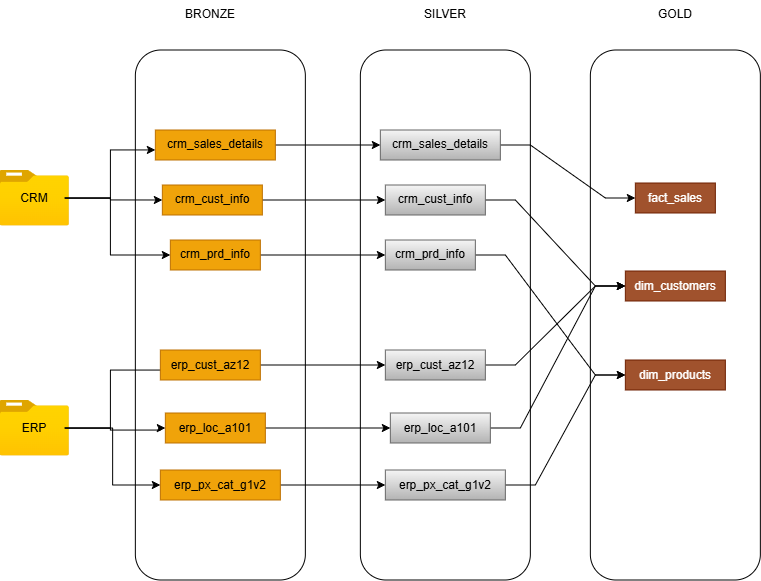

The diagram above was exported from draw.io. Its source (the exported page's mxGraphModel, read from the mxfile embedded in the PNG):
<mxGraphModel dx="911" dy="607" grid="1" gridSize="10" guides="1" tooltips="1" connect="1" arrows="1" fold="1" page="1" pageScale="1" pageWidth="850" pageHeight="1100" math="0" shadow="0">
  <root>
    <mxCell id="0" />
    <mxCell id="1" parent="0" />
    <mxCell id="WgsUUGhD_lhbJRwJEc11-1" parent="1" style="rounded=1;whiteSpace=wrap;html=1;" value="" vertex="1">
      <mxGeometry height="530" width="170" x="175" y="80" as="geometry" />
    </mxCell>
    <mxCell id="WgsUUGhD_lhbJRwJEc11-2" parent="1" style="rounded=1;whiteSpace=wrap;html=1;" value="" vertex="1">
      <mxGeometry height="530" width="170" x="400" y="80" as="geometry" />
    </mxCell>
    <mxCell id="WgsUUGhD_lhbJRwJEc11-3" parent="1" style="rounded=1;whiteSpace=wrap;html=1;" value="" vertex="1">
      <mxGeometry height="530" width="170" x="630" y="80" as="geometry" />
    </mxCell>
    <mxCell id="WgsUUGhD_lhbJRwJEc11-4" parent="1" style="text;html=1;whiteSpace=wrap;strokeColor=none;fillColor=none;align=center;verticalAlign=middle;rounded=0;" value="BRONZE" vertex="1">
      <mxGeometry height="30" width="60" x="220" y="30" as="geometry" />
    </mxCell>
    <mxCell id="WgsUUGhD_lhbJRwJEc11-5" parent="1" style="text;html=1;whiteSpace=wrap;strokeColor=none;fillColor=none;align=center;verticalAlign=middle;rounded=0;" value="GOLD" vertex="1">
      <mxGeometry height="30" width="60" x="685" y="30" as="geometry" />
    </mxCell>
    <mxCell id="WgsUUGhD_lhbJRwJEc11-6" parent="1" style="text;html=1;whiteSpace=wrap;strokeColor=none;fillColor=none;align=center;verticalAlign=middle;rounded=0;" value="SILVER" vertex="1">
      <mxGeometry height="30" width="60" x="455" y="30" as="geometry" />
    </mxCell>
    <mxCell id="WgsUUGhD_lhbJRwJEc11-7" parent="1" style="image;aspect=fixed;html=1;points=[];align=center;fontSize=12;image=img/lib/azure2/general/Folder_Blank.svg;" value="" vertex="1">
      <mxGeometry height="56.00000000000001" width="69" x="40" y="200" as="geometry" />
    </mxCell>
    <mxCell id="WgsUUGhD_lhbJRwJEc11-8" parent="1" style="image;aspect=fixed;html=1;points=[];align=center;fontSize=12;image=img/lib/azure2/general/Folder_Blank.svg;" value="" vertex="1">
      <mxGeometry height="56.00000000000001" width="69" x="40" y="430" as="geometry" />
    </mxCell>
    <mxCell id="WgsUUGhD_lhbJRwJEc11-15" edge="1" parent="1" source="WgsUUGhD_lhbJRwJEc11-9" style="edgeStyle=orthogonalEdgeStyle;rounded=0;orthogonalLoop=1;jettySize=auto;html=1;entryX=0;entryY=0.5;entryDx=0;entryDy=0;" target="WgsUUGhD_lhbJRwJEc11-11" value="">
      <mxGeometry relative="1" as="geometry">
        <Array as="points">
          <mxPoint x="150.06" y="228.06" />
          <mxPoint x="150.06" y="229.94" />
        </Array>
      </mxGeometry>
    </mxCell>
    <mxCell id="WgsUUGhD_lhbJRwJEc11-16" edge="1" parent="1" source="WgsUUGhD_lhbJRwJEc11-9" style="edgeStyle=orthogonalEdgeStyle;rounded=0;orthogonalLoop=1;jettySize=auto;html=1;entryX=0;entryY=0.5;entryDx=0;entryDy=0;" target="WgsUUGhD_lhbJRwJEc11-13">
      <mxGeometry relative="1" as="geometry">
        <Array as="points">
          <mxPoint x="150.06" y="228.06" />
          <mxPoint x="150.06" y="285" />
        </Array>
      </mxGeometry>
    </mxCell>
    <mxCell id="WgsUUGhD_lhbJRwJEc11-17" edge="1" parent="1" source="WgsUUGhD_lhbJRwJEc11-9" style="edgeStyle=orthogonalEdgeStyle;rounded=0;orthogonalLoop=1;jettySize=auto;html=1;" target="WgsUUGhD_lhbJRwJEc11-12">
      <mxGeometry relative="1" as="geometry">
        <Array as="points">
          <mxPoint x="150.06" y="228.06" />
          <mxPoint x="150.06" y="179.94" />
        </Array>
      </mxGeometry>
    </mxCell>
    <mxCell id="WgsUUGhD_lhbJRwJEc11-9" parent="1" style="text;html=1;whiteSpace=wrap;align=center;verticalAlign=middle;rounded=0;fontColor=light-dark(#000000,#000000);" value="CRM" vertex="1">
      <mxGeometry height="30" width="60" x="44.5" y="213" as="geometry" />
    </mxCell>
    <mxCell id="WgsUUGhD_lhbJRwJEc11-23" edge="1" parent="1" source="WgsUUGhD_lhbJRwJEc11-10" style="edgeStyle=orthogonalEdgeStyle;rounded=0;orthogonalLoop=1;jettySize=auto;html=1;entryX=0;entryY=0.5;entryDx=0;entryDy=0;" target="WgsUUGhD_lhbJRwJEc11-19">
      <mxGeometry relative="1" as="geometry">
        <Array as="points">
          <mxPoint x="150.06" y="458.06" />
          <mxPoint x="150.06" y="400.06" />
          <mxPoint x="205" y="400.06" />
        </Array>
      </mxGeometry>
    </mxCell>
    <mxCell id="WgsUUGhD_lhbJRwJEc11-24" edge="1" parent="1" source="WgsUUGhD_lhbJRwJEc11-10" style="edgeStyle=orthogonalEdgeStyle;rounded=0;orthogonalLoop=1;jettySize=auto;html=1;entryX=0;entryY=0.5;entryDx=0;entryDy=0;" target="WgsUUGhD_lhbJRwJEc11-20">
      <mxGeometry relative="1" as="geometry">
        <Array as="points">
          <mxPoint x="150.06" y="458.06" />
          <mxPoint x="150.06" y="460.06" />
          <mxPoint x="200.06" y="460.06" />
        </Array>
      </mxGeometry>
    </mxCell>
    <mxCell id="WgsUUGhD_lhbJRwJEc11-25" edge="1" parent="1" source="WgsUUGhD_lhbJRwJEc11-10" style="edgeStyle=orthogonalEdgeStyle;rounded=0;orthogonalLoop=1;jettySize=auto;html=1;entryX=0;entryY=0.5;entryDx=0;entryDy=0;" target="WgsUUGhD_lhbJRwJEc11-22">
      <mxGeometry relative="1" as="geometry" />
    </mxCell>
    <mxCell id="WgsUUGhD_lhbJRwJEc11-10" parent="1" style="text;html=1;whiteSpace=wrap;align=center;verticalAlign=middle;rounded=0;fontColor=light-dark(#000000,#000000);" value="ERP" vertex="1">
      <mxGeometry height="30" width="60" x="44.5" y="443" as="geometry" />
    </mxCell>
    <mxCell id="EwLo0Epxxik2hPeHO-k4-7" edge="1" parent="1" source="WgsUUGhD_lhbJRwJEc11-11" style="edgeStyle=orthogonalEdgeStyle;rounded=0;orthogonalLoop=1;jettySize=auto;html=1;exitX=1;exitY=0.5;exitDx=0;exitDy=0;entryX=0;entryY=0.5;entryDx=0;entryDy=0;" target="EwLo0Epxxik2hPeHO-k4-1">
      <mxGeometry relative="1" as="geometry" />
    </mxCell>
    <mxCell id="WgsUUGhD_lhbJRwJEc11-11" parent="1" style="text;html=1;whiteSpace=wrap;strokeColor=#BD7000;fillColor=#f0a30a;align=center;verticalAlign=middle;rounded=0;autosize=1;resizable=0;fontColor=#000000;" value="crm_cust_info" vertex="1">
      <mxGeometry height="30" width="100" x="202" y="215" as="geometry" />
    </mxCell>
    <mxCell id="EwLo0Epxxik2hPeHO-k4-9" edge="1" parent="1" source="WgsUUGhD_lhbJRwJEc11-12" style="edgeStyle=orthogonalEdgeStyle;rounded=0;orthogonalLoop=1;jettySize=auto;html=1;exitX=1;exitY=0.5;exitDx=0;exitDy=0;entryX=0;entryY=0.5;entryDx=0;entryDy=0;" target="EwLo0Epxxik2hPeHO-k4-2">
      <mxGeometry relative="1" as="geometry" />
    </mxCell>
    <mxCell id="WgsUUGhD_lhbJRwJEc11-12" parent="1" style="text;html=1;whiteSpace=wrap;strokeColor=#BD7000;fillColor=#f0a30a;align=center;verticalAlign=middle;rounded=0;autosize=1;resizable=0;fontColor=#000000;" value="crm_sales_details" vertex="1">
      <mxGeometry height="30" width="120" x="195" y="160" as="geometry" />
    </mxCell>
    <mxCell id="EwLo0Epxxik2hPeHO-k4-8" edge="1" parent="1" source="WgsUUGhD_lhbJRwJEc11-13" style="edgeStyle=orthogonalEdgeStyle;rounded=0;orthogonalLoop=1;jettySize=auto;html=1;entryX=0;entryY=0.5;entryDx=0;entryDy=0;" target="EwLo0Epxxik2hPeHO-k4-3">
      <mxGeometry relative="1" as="geometry" />
    </mxCell>
    <mxCell id="WgsUUGhD_lhbJRwJEc11-13" parent="1" style="text;html=1;whiteSpace=wrap;strokeColor=#BD7000;fillColor=#f0a30a;align=center;verticalAlign=middle;rounded=0;autosize=1;resizable=0;fontColor=#000000;" value="crm_prd_info" vertex="1">
      <mxGeometry height="30" width="90" x="210" y="270" as="geometry" />
    </mxCell>
    <mxCell id="EwLo0Epxxik2hPeHO-k4-10" edge="1" parent="1" source="WgsUUGhD_lhbJRwJEc11-19" style="edgeStyle=orthogonalEdgeStyle;rounded=0;orthogonalLoop=1;jettySize=auto;html=1;" target="EwLo0Epxxik2hPeHO-k4-4">
      <mxGeometry relative="1" as="geometry" />
    </mxCell>
    <mxCell id="WgsUUGhD_lhbJRwJEc11-19" parent="1" style="text;html=1;whiteSpace=wrap;strokeColor=#BD7000;fillColor=#f0a30a;align=center;verticalAlign=middle;rounded=0;autosize=1;resizable=0;fontColor=#000000;" value="erp_cust_az12" vertex="1">
      <mxGeometry height="30" width="100" x="200" y="380" as="geometry" />
    </mxCell>
    <mxCell id="EwLo0Epxxik2hPeHO-k4-11" edge="1" parent="1" source="WgsUUGhD_lhbJRwJEc11-20" style="edgeStyle=orthogonalEdgeStyle;rounded=0;orthogonalLoop=1;jettySize=auto;html=1;entryX=0;entryY=0.5;entryDx=0;entryDy=0;" target="EwLo0Epxxik2hPeHO-k4-5">
      <mxGeometry relative="1" as="geometry" />
    </mxCell>
    <mxCell id="WgsUUGhD_lhbJRwJEc11-20" parent="1" style="text;html=1;whiteSpace=wrap;strokeColor=#BD7000;fillColor=#f0a30a;align=center;verticalAlign=middle;rounded=0;autosize=1;resizable=0;fontColor=#000000;" value="erp_loc_a101" vertex="1">
      <mxGeometry height="30" width="100" x="205" y="443" as="geometry" />
    </mxCell>
    <mxCell id="EwLo0Epxxik2hPeHO-k4-12" edge="1" parent="1" source="WgsUUGhD_lhbJRwJEc11-22" style="edgeStyle=orthogonalEdgeStyle;rounded=0;orthogonalLoop=1;jettySize=auto;html=1;entryX=0;entryY=0.5;entryDx=0;entryDy=0;" target="EwLo0Epxxik2hPeHO-k4-6">
      <mxGeometry relative="1" as="geometry" />
    </mxCell>
    <mxCell id="WgsUUGhD_lhbJRwJEc11-22" parent="1" style="text;html=1;whiteSpace=wrap;strokeColor=#BD7000;fillColor=#f0a30a;align=center;verticalAlign=middle;rounded=0;autosize=1;resizable=0;fontColor=#000000;" value="erp_px_cat_g1v2" vertex="1">
      <mxGeometry height="30" width="120" x="200" y="500" as="geometry" />
    </mxCell>
    <mxCell id="_VOmxOxN3fz91qEI0O0b-5" edge="1" parent="1" source="EwLo0Epxxik2hPeHO-k4-1" style="rounded=0;orthogonalLoop=1;jettySize=auto;html=1;entryX=0;entryY=0.5;entryDx=0;entryDy=0;edgeStyle=entityRelationEdgeStyle;" target="_VOmxOxN3fz91qEI0O0b-1">
      <mxGeometry relative="1" as="geometry" />
    </mxCell>
    <mxCell id="EwLo0Epxxik2hPeHO-k4-1" parent="1" style="text;html=1;whiteSpace=wrap;strokeColor=#666666;fillColor=#f5f5f5;align=center;verticalAlign=middle;rounded=0;autosize=1;resizable=0;gradientColor=#b3b3b3;" value="crm_cust_info" vertex="1">
      <mxGeometry height="30" width="100" x="425" y="215" as="geometry" />
    </mxCell>
    <mxCell id="_VOmxOxN3fz91qEI0O0b-4" edge="1" parent="1" source="EwLo0Epxxik2hPeHO-k4-2" style="rounded=0;orthogonalLoop=1;jettySize=auto;html=1;entryX=0;entryY=0.5;entryDx=0;entryDy=0;edgeStyle=entityRelationEdgeStyle;" target="_VOmxOxN3fz91qEI0O0b-3">
      <mxGeometry relative="1" as="geometry" />
    </mxCell>
    <mxCell id="EwLo0Epxxik2hPeHO-k4-2" parent="1" style="text;html=1;whiteSpace=wrap;strokeColor=#666666;fillColor=#f5f5f5;align=center;verticalAlign=middle;rounded=0;autosize=1;resizable=0;gradientColor=#b3b3b3;" value="crm_sales_details" vertex="1">
      <mxGeometry height="30" width="120" x="420" y="160" as="geometry" />
    </mxCell>
    <mxCell id="_VOmxOxN3fz91qEI0O0b-6" edge="1" parent="1" source="EwLo0Epxxik2hPeHO-k4-3" style="edgeStyle=entityRelationEdgeStyle;rounded=0;orthogonalLoop=1;jettySize=auto;html=1;entryX=0;entryY=0.5;entryDx=0;entryDy=0;" target="_VOmxOxN3fz91qEI0O0b-2">
      <mxGeometry relative="1" as="geometry" />
    </mxCell>
    <mxCell id="EwLo0Epxxik2hPeHO-k4-3" parent="1" style="text;html=1;whiteSpace=wrap;strokeColor=#666666;fillColor=#f5f5f5;align=center;verticalAlign=middle;rounded=0;autosize=1;resizable=0;gradientColor=#b3b3b3;" value="crm_prd_info" vertex="1">
      <mxGeometry height="30" width="90" x="425" y="270" as="geometry" />
    </mxCell>
    <mxCell id="_VOmxOxN3fz91qEI0O0b-7" edge="1" parent="1" source="EwLo0Epxxik2hPeHO-k4-4" style="edgeStyle=entityRelationEdgeStyle;rounded=0;orthogonalLoop=1;jettySize=auto;html=1;entryX=0;entryY=0.5;entryDx=0;entryDy=0;" target="_VOmxOxN3fz91qEI0O0b-1">
      <mxGeometry relative="1" as="geometry" />
    </mxCell>
    <mxCell id="EwLo0Epxxik2hPeHO-k4-4" parent="1" style="text;html=1;whiteSpace=wrap;strokeColor=#666666;fillColor=#f5f5f5;align=center;verticalAlign=middle;rounded=0;autosize=1;resizable=0;gradientColor=#b3b3b3;" value="erp_cust_az12" vertex="1">
      <mxGeometry height="30" width="100" x="425" y="380" as="geometry" />
    </mxCell>
    <mxCell id="_VOmxOxN3fz91qEI0O0b-8" edge="1" parent="1" source="EwLo0Epxxik2hPeHO-k4-5" style="edgeStyle=entityRelationEdgeStyle;rounded=0;orthogonalLoop=1;jettySize=auto;html=1;entryX=0;entryY=0.5;entryDx=0;entryDy=0;" target="_VOmxOxN3fz91qEI0O0b-1">
      <mxGeometry relative="1" as="geometry" />
    </mxCell>
    <mxCell id="EwLo0Epxxik2hPeHO-k4-5" parent="1" style="text;html=1;whiteSpace=wrap;strokeColor=#666666;fillColor=#f5f5f5;align=center;verticalAlign=middle;rounded=0;autosize=1;resizable=0;gradientColor=#b3b3b3;" value="erp_loc_a101" vertex="1">
      <mxGeometry height="30" width="100" x="430" y="443" as="geometry" />
    </mxCell>
    <mxCell id="_VOmxOxN3fz91qEI0O0b-9" edge="1" parent="1" source="EwLo0Epxxik2hPeHO-k4-6" style="edgeStyle=entityRelationEdgeStyle;rounded=0;orthogonalLoop=1;jettySize=auto;html=1;entryX=0;entryY=0.5;entryDx=0;entryDy=0;" target="_VOmxOxN3fz91qEI0O0b-2">
      <mxGeometry relative="1" as="geometry" />
    </mxCell>
    <mxCell id="EwLo0Epxxik2hPeHO-k4-6" parent="1" style="text;html=1;whiteSpace=wrap;strokeColor=#666666;fillColor=#f5f5f5;align=center;verticalAlign=middle;rounded=0;autosize=1;resizable=0;gradientColor=#b3b3b3;" value="erp_px_cat_g1v2" vertex="1">
      <mxGeometry height="30" width="120" x="425" y="500" as="geometry" />
    </mxCell>
    <mxCell id="_VOmxOxN3fz91qEI0O0b-1" parent="1" style="text;html=1;whiteSpace=wrap;strokeColor=#6D1F00;fillColor=light-dark(#A0522D,#FFE599);align=center;verticalAlign=middle;rounded=0;autosize=1;resizable=0;fontColor=#ffffff;" value="dim_customers" vertex="1">
      <mxGeometry height="30" width="100" x="665" y="301" as="geometry" />
    </mxCell>
    <mxCell id="_VOmxOxN3fz91qEI0O0b-2" parent="1" style="text;html=1;whiteSpace=wrap;strokeColor=#6D1F00;fillColor=light-dark(#A0522D,#FFE599);align=center;verticalAlign=middle;rounded=0;autosize=1;resizable=0;fontColor=#ffffff;" value="dim_products" vertex="1">
      <mxGeometry height="30" width="100" x="665" y="390" as="geometry" />
    </mxCell>
    <mxCell id="_VOmxOxN3fz91qEI0O0b-3" parent="1" style="text;html=1;whiteSpace=wrap;strokeColor=#6D1F00;fillColor=light-dark(#A0522D,#FFE599);align=center;verticalAlign=middle;rounded=0;autosize=1;resizable=0;fontColor=#ffffff;" value="fact_sales" vertex="1">
      <mxGeometry height="30" width="80" x="675" y="213" as="geometry" />
    </mxCell>
  </root>
</mxGraphModel>